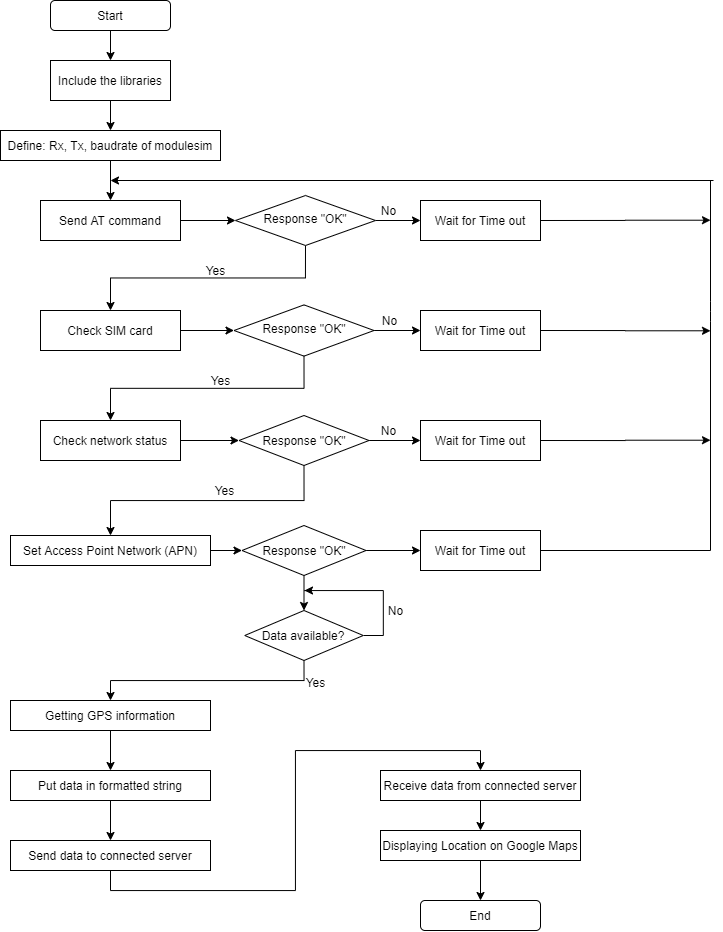

The diagram above was exported from draw.io. Its source (the exported page's mxGraphModel, read from the mxfile embedded in the PNG):
<mxGraphModel dx="1504" dy="627" grid="1" gridSize="10" guides="1" tooltips="1" connect="1" arrows="1" fold="1" page="1" pageScale="1" pageWidth="827" pageHeight="1169" math="0" shadow="0">
  <root>
    <mxCell id="WIyWlLk6GJQsqaUBKTNV-0" />
    <mxCell id="WIyWlLk6GJQsqaUBKTNV-1" parent="WIyWlLk6GJQsqaUBKTNV-0" />
    <mxCell id="0_Gbk8U_a7V4EJVKXifb-1" style="edgeStyle=orthogonalEdgeStyle;rounded=0;orthogonalLoop=1;jettySize=auto;html=1;exitX=0.5;exitY=1;exitDx=0;exitDy=0;entryX=0.5;entryY=0;entryDx=0;entryDy=0;" edge="1" parent="WIyWlLk6GJQsqaUBKTNV-1" source="WIyWlLk6GJQsqaUBKTNV-3" target="0_Gbk8U_a7V4EJVKXifb-0">
      <mxGeometry relative="1" as="geometry" />
    </mxCell>
    <mxCell id="WIyWlLk6GJQsqaUBKTNV-3" value="Start" style="rounded=1;whiteSpace=wrap;html=1;fontSize=12;glass=0;strokeWidth=1;shadow=0;" parent="WIyWlLk6GJQsqaUBKTNV-1" vertex="1">
      <mxGeometry x="60" y="20" width="120" height="30" as="geometry" />
    </mxCell>
    <mxCell id="0_Gbk8U_a7V4EJVKXifb-28" style="edgeStyle=orthogonalEdgeStyle;rounded=0;orthogonalLoop=1;jettySize=auto;html=1;exitX=1;exitY=0.5;exitDx=0;exitDy=0;entryX=0;entryY=0.5;entryDx=0;entryDy=0;" edge="1" parent="WIyWlLk6GJQsqaUBKTNV-1" source="WIyWlLk6GJQsqaUBKTNV-6" target="0_Gbk8U_a7V4EJVKXifb-24">
      <mxGeometry relative="1" as="geometry" />
    </mxCell>
    <mxCell id="0_Gbk8U_a7V4EJVKXifb-51" style="edgeStyle=orthogonalEdgeStyle;rounded=0;orthogonalLoop=1;jettySize=auto;html=1;exitX=0.5;exitY=1;exitDx=0;exitDy=0;entryX=0.5;entryY=0;entryDx=0;entryDy=0;" edge="1" parent="WIyWlLk6GJQsqaUBKTNV-1" source="WIyWlLk6GJQsqaUBKTNV-6" target="0_Gbk8U_a7V4EJVKXifb-10">
      <mxGeometry relative="1" as="geometry" />
    </mxCell>
    <mxCell id="WIyWlLk6GJQsqaUBKTNV-6" value="Response &quot;OK&quot;" style="rhombus;whiteSpace=wrap;html=1;shadow=0;fontFamily=Helvetica;fontSize=12;align=center;strokeWidth=1;spacing=6;spacingTop=-4;" parent="WIyWlLk6GJQsqaUBKTNV-1" vertex="1">
      <mxGeometry x="245" y="215" width="140" height="50" as="geometry" />
    </mxCell>
    <mxCell id="0_Gbk8U_a7V4EJVKXifb-16" style="edgeStyle=orthogonalEdgeStyle;rounded=0;orthogonalLoop=1;jettySize=auto;html=1;exitX=0.5;exitY=1;exitDx=0;exitDy=0;entryX=0.5;entryY=0;entryDx=0;entryDy=0;" edge="1" parent="WIyWlLk6GJQsqaUBKTNV-1" source="WIyWlLk6GJQsqaUBKTNV-10" target="0_Gbk8U_a7V4EJVKXifb-15">
      <mxGeometry relative="1" as="geometry" />
    </mxCell>
    <mxCell id="0_Gbk8U_a7V4EJVKXifb-29" style="edgeStyle=orthogonalEdgeStyle;rounded=0;orthogonalLoop=1;jettySize=auto;html=1;exitX=1;exitY=0.5;exitDx=0;exitDy=0;entryX=0;entryY=0.5;entryDx=0;entryDy=0;" edge="1" parent="WIyWlLk6GJQsqaUBKTNV-1" source="WIyWlLk6GJQsqaUBKTNV-10" target="0_Gbk8U_a7V4EJVKXifb-25">
      <mxGeometry relative="1" as="geometry" />
    </mxCell>
    <mxCell id="WIyWlLk6GJQsqaUBKTNV-10" value="Response &quot;OK&quot;" style="rhombus;whiteSpace=wrap;html=1;shadow=0;fontFamily=Helvetica;fontSize=12;align=center;strokeWidth=1;spacing=6;spacingTop=-4;" parent="WIyWlLk6GJQsqaUBKTNV-1" vertex="1">
      <mxGeometry x="243.5" y="324.38" width="140" height="51.25" as="geometry" />
    </mxCell>
    <mxCell id="0_Gbk8U_a7V4EJVKXifb-47" style="edgeStyle=orthogonalEdgeStyle;rounded=0;orthogonalLoop=1;jettySize=auto;html=1;exitX=0.5;exitY=1;exitDx=0;exitDy=0;entryX=0.5;entryY=0;entryDx=0;entryDy=0;" edge="1" parent="WIyWlLk6GJQsqaUBKTNV-1" source="0_Gbk8U_a7V4EJVKXifb-0" target="0_Gbk8U_a7V4EJVKXifb-2">
      <mxGeometry relative="1" as="geometry" />
    </mxCell>
    <mxCell id="0_Gbk8U_a7V4EJVKXifb-0" value="Include the libraries" style="rounded=0;whiteSpace=wrap;html=1;" vertex="1" parent="WIyWlLk6GJQsqaUBKTNV-1">
      <mxGeometry x="60" y="80" width="120" height="40" as="geometry" />
    </mxCell>
    <mxCell id="0_Gbk8U_a7V4EJVKXifb-7" style="edgeStyle=orthogonalEdgeStyle;rounded=0;orthogonalLoop=1;jettySize=auto;html=1;exitX=0.5;exitY=1;exitDx=0;exitDy=0;entryX=0.5;entryY=0;entryDx=0;entryDy=0;" edge="1" parent="WIyWlLk6GJQsqaUBKTNV-1" source="0_Gbk8U_a7V4EJVKXifb-2" target="0_Gbk8U_a7V4EJVKXifb-6">
      <mxGeometry relative="1" as="geometry" />
    </mxCell>
    <mxCell id="0_Gbk8U_a7V4EJVKXifb-2" value="Define: Rx, Tx, baudrate of modulesim" style="rounded=0;whiteSpace=wrap;html=1;" vertex="1" parent="WIyWlLk6GJQsqaUBKTNV-1">
      <mxGeometry x="10" y="150" width="220" height="30" as="geometry" />
    </mxCell>
    <mxCell id="0_Gbk8U_a7V4EJVKXifb-9" style="edgeStyle=orthogonalEdgeStyle;rounded=0;orthogonalLoop=1;jettySize=auto;html=1;exitX=1;exitY=0.5;exitDx=0;exitDy=0;entryX=0;entryY=0.5;entryDx=0;entryDy=0;" edge="1" parent="WIyWlLk6GJQsqaUBKTNV-1" source="0_Gbk8U_a7V4EJVKXifb-6" target="WIyWlLk6GJQsqaUBKTNV-6">
      <mxGeometry relative="1" as="geometry" />
    </mxCell>
    <mxCell id="0_Gbk8U_a7V4EJVKXifb-6" value="Send AT command" style="rounded=0;whiteSpace=wrap;html=1;" vertex="1" parent="WIyWlLk6GJQsqaUBKTNV-1">
      <mxGeometry x="50" y="220" width="140" height="40" as="geometry" />
    </mxCell>
    <mxCell id="0_Gbk8U_a7V4EJVKXifb-55" style="edgeStyle=orthogonalEdgeStyle;rounded=0;orthogonalLoop=1;jettySize=auto;html=1;exitX=1;exitY=0.5;exitDx=0;exitDy=0;entryX=0;entryY=0.5;entryDx=0;entryDy=0;" edge="1" parent="WIyWlLk6GJQsqaUBKTNV-1" source="0_Gbk8U_a7V4EJVKXifb-10" target="WIyWlLk6GJQsqaUBKTNV-10">
      <mxGeometry relative="1" as="geometry" />
    </mxCell>
    <mxCell id="0_Gbk8U_a7V4EJVKXifb-10" value="Check SIM card" style="rounded=0;whiteSpace=wrap;html=1;" vertex="1" parent="WIyWlLk6GJQsqaUBKTNV-1">
      <mxGeometry x="50" y="330" width="140" height="40" as="geometry" />
    </mxCell>
    <mxCell id="0_Gbk8U_a7V4EJVKXifb-18" style="edgeStyle=orthogonalEdgeStyle;rounded=0;orthogonalLoop=1;jettySize=auto;html=1;exitX=1;exitY=0.5;exitDx=0;exitDy=0;entryX=0;entryY=0.5;entryDx=0;entryDy=0;" edge="1" parent="WIyWlLk6GJQsqaUBKTNV-1" source="0_Gbk8U_a7V4EJVKXifb-15" target="0_Gbk8U_a7V4EJVKXifb-17">
      <mxGeometry relative="1" as="geometry" />
    </mxCell>
    <mxCell id="0_Gbk8U_a7V4EJVKXifb-15" value="Check network status" style="rounded=0;whiteSpace=wrap;html=1;" vertex="1" parent="WIyWlLk6GJQsqaUBKTNV-1">
      <mxGeometry x="50" y="440" width="140" height="40" as="geometry" />
    </mxCell>
    <mxCell id="0_Gbk8U_a7V4EJVKXifb-20" style="edgeStyle=orthogonalEdgeStyle;rounded=0;orthogonalLoop=1;jettySize=auto;html=1;exitX=0.5;exitY=1;exitDx=0;exitDy=0;entryX=0.5;entryY=0;entryDx=0;entryDy=0;" edge="1" parent="WIyWlLk6GJQsqaUBKTNV-1" source="0_Gbk8U_a7V4EJVKXifb-17" target="0_Gbk8U_a7V4EJVKXifb-19">
      <mxGeometry relative="1" as="geometry" />
    </mxCell>
    <mxCell id="0_Gbk8U_a7V4EJVKXifb-30" style="edgeStyle=orthogonalEdgeStyle;rounded=0;orthogonalLoop=1;jettySize=auto;html=1;exitX=1;exitY=0.5;exitDx=0;exitDy=0;entryX=0;entryY=0.5;entryDx=0;entryDy=0;" edge="1" parent="WIyWlLk6GJQsqaUBKTNV-1" source="0_Gbk8U_a7V4EJVKXifb-17" target="0_Gbk8U_a7V4EJVKXifb-26">
      <mxGeometry relative="1" as="geometry" />
    </mxCell>
    <mxCell id="0_Gbk8U_a7V4EJVKXifb-17" value="&lt;span&gt;Response &quot;OK&quot;&lt;/span&gt;" style="rhombus;whiteSpace=wrap;html=1;" vertex="1" parent="WIyWlLk6GJQsqaUBKTNV-1">
      <mxGeometry x="248.5" y="435" width="130" height="50" as="geometry" />
    </mxCell>
    <mxCell id="0_Gbk8U_a7V4EJVKXifb-75" style="edgeStyle=orthogonalEdgeStyle;rounded=0;orthogonalLoop=1;jettySize=auto;html=1;exitX=1;exitY=0.5;exitDx=0;exitDy=0;entryX=0;entryY=0.5;entryDx=0;entryDy=0;" edge="1" parent="WIyWlLk6GJQsqaUBKTNV-1" source="0_Gbk8U_a7V4EJVKXifb-19" target="0_Gbk8U_a7V4EJVKXifb-72">
      <mxGeometry relative="1" as="geometry" />
    </mxCell>
    <mxCell id="0_Gbk8U_a7V4EJVKXifb-19" value="Set Access Point Network (APN)" style="rounded=0;whiteSpace=wrap;html=1;" vertex="1" parent="WIyWlLk6GJQsqaUBKTNV-1">
      <mxGeometry x="20" y="555" width="200" height="30" as="geometry" />
    </mxCell>
    <mxCell id="0_Gbk8U_a7V4EJVKXifb-22" value="Yes" style="text;html=1;align=center;verticalAlign=middle;resizable=0;points=[];autosize=1;" vertex="1" parent="WIyWlLk6GJQsqaUBKTNV-1">
      <mxGeometry x="215" y="390" width="30" height="20" as="geometry" />
    </mxCell>
    <mxCell id="0_Gbk8U_a7V4EJVKXifb-57" style="edgeStyle=orthogonalEdgeStyle;rounded=0;orthogonalLoop=1;jettySize=auto;html=1;exitX=1;exitY=0.5;exitDx=0;exitDy=0;" edge="1" parent="WIyWlLk6GJQsqaUBKTNV-1" source="0_Gbk8U_a7V4EJVKXifb-24">
      <mxGeometry relative="1" as="geometry">
        <mxPoint x="720" y="239.70588235294122" as="targetPoint" />
      </mxGeometry>
    </mxCell>
    <mxCell id="0_Gbk8U_a7V4EJVKXifb-24" value="Wait for Time out" style="rounded=0;whiteSpace=wrap;html=1;" vertex="1" parent="WIyWlLk6GJQsqaUBKTNV-1">
      <mxGeometry x="430" y="220" width="120" height="40" as="geometry" />
    </mxCell>
    <mxCell id="0_Gbk8U_a7V4EJVKXifb-58" style="edgeStyle=orthogonalEdgeStyle;rounded=0;orthogonalLoop=1;jettySize=auto;html=1;exitX=1;exitY=0.5;exitDx=0;exitDy=0;" edge="1" parent="WIyWlLk6GJQsqaUBKTNV-1" source="0_Gbk8U_a7V4EJVKXifb-25">
      <mxGeometry relative="1" as="geometry">
        <mxPoint x="720" y="350.2941176470589" as="targetPoint" />
      </mxGeometry>
    </mxCell>
    <mxCell id="0_Gbk8U_a7V4EJVKXifb-25" value="Wait for Time out" style="rounded=0;whiteSpace=wrap;html=1;" vertex="1" parent="WIyWlLk6GJQsqaUBKTNV-1">
      <mxGeometry x="430" y="330" width="120" height="40" as="geometry" />
    </mxCell>
    <mxCell id="0_Gbk8U_a7V4EJVKXifb-79" style="edgeStyle=orthogonalEdgeStyle;rounded=0;orthogonalLoop=1;jettySize=auto;html=1;exitX=1;exitY=0.5;exitDx=0;exitDy=0;" edge="1" parent="WIyWlLk6GJQsqaUBKTNV-1" source="0_Gbk8U_a7V4EJVKXifb-26">
      <mxGeometry relative="1" as="geometry">
        <mxPoint x="720" y="459.7058823529412" as="targetPoint" />
      </mxGeometry>
    </mxCell>
    <mxCell id="0_Gbk8U_a7V4EJVKXifb-26" value="Wait for Time out" style="rounded=0;whiteSpace=wrap;html=1;" vertex="1" parent="WIyWlLk6GJQsqaUBKTNV-1">
      <mxGeometry x="430" y="440" width="120" height="40" as="geometry" />
    </mxCell>
    <mxCell id="0_Gbk8U_a7V4EJVKXifb-34" value="" style="endArrow=classic;html=1;" edge="1" parent="WIyWlLk6GJQsqaUBKTNV-1">
      <mxGeometry width="50" height="50" relative="1" as="geometry">
        <mxPoint x="723" y="200" as="sourcePoint" />
        <mxPoint x="120" y="200" as="targetPoint" />
      </mxGeometry>
    </mxCell>
    <mxCell id="0_Gbk8U_a7V4EJVKXifb-38" value="No" style="text;html=1;align=center;verticalAlign=middle;resizable=0;points=[];autosize=1;" vertex="1" parent="WIyWlLk6GJQsqaUBKTNV-1">
      <mxGeometry x="383.5" y="330" width="30" height="20" as="geometry" />
    </mxCell>
    <mxCell id="0_Gbk8U_a7V4EJVKXifb-39" value="No" style="text;html=1;align=center;verticalAlign=middle;resizable=0;points=[];autosize=1;" vertex="1" parent="WIyWlLk6GJQsqaUBKTNV-1">
      <mxGeometry x="383" y="220" width="30" height="20" as="geometry" />
    </mxCell>
    <mxCell id="0_Gbk8U_a7V4EJVKXifb-40" value="No" style="text;html=1;align=center;verticalAlign=middle;resizable=0;points=[];autosize=1;" vertex="1" parent="WIyWlLk6GJQsqaUBKTNV-1">
      <mxGeometry x="383" y="440" width="30" height="20" as="geometry" />
    </mxCell>
    <mxCell id="0_Gbk8U_a7V4EJVKXifb-41" value="Yes" style="text;html=1;align=center;verticalAlign=middle;resizable=0;points=[];autosize=1;" vertex="1" parent="WIyWlLk6GJQsqaUBKTNV-1">
      <mxGeometry x="210" y="280" width="30" height="20" as="geometry" />
    </mxCell>
    <mxCell id="0_Gbk8U_a7V4EJVKXifb-42" value="Yes" style="text;html=1;align=center;verticalAlign=middle;resizable=0;points=[];autosize=1;" vertex="1" parent="WIyWlLk6GJQsqaUBKTNV-1">
      <mxGeometry x="218.5" y="500" width="30" height="20" as="geometry" />
    </mxCell>
    <mxCell id="0_Gbk8U_a7V4EJVKXifb-70" style="edgeStyle=orthogonalEdgeStyle;rounded=0;orthogonalLoop=1;jettySize=auto;html=1;exitX=0.5;exitY=1;exitDx=0;exitDy=0;entryX=0.5;entryY=0;entryDx=0;entryDy=0;" edge="1" parent="WIyWlLk6GJQsqaUBKTNV-1" source="0_Gbk8U_a7V4EJVKXifb-44" target="0_Gbk8U_a7V4EJVKXifb-69">
      <mxGeometry relative="1" as="geometry" />
    </mxCell>
    <mxCell id="0_Gbk8U_a7V4EJVKXifb-44" value="Getting GPS information" style="rounded=0;whiteSpace=wrap;html=1;" vertex="1" parent="WIyWlLk6GJQsqaUBKTNV-1">
      <mxGeometry x="20" y="720" width="200" height="30" as="geometry" />
    </mxCell>
    <mxCell id="0_Gbk8U_a7V4EJVKXifb-90" style="edgeStyle=orthogonalEdgeStyle;rounded=0;orthogonalLoop=1;jettySize=auto;html=1;exitX=0.5;exitY=1;exitDx=0;exitDy=0;entryX=0.5;entryY=0;entryDx=0;entryDy=0;" edge="1" parent="WIyWlLk6GJQsqaUBKTNV-1" source="0_Gbk8U_a7V4EJVKXifb-45" target="0_Gbk8U_a7V4EJVKXifb-89">
      <mxGeometry relative="1" as="geometry" />
    </mxCell>
    <mxCell id="0_Gbk8U_a7V4EJVKXifb-45" value="Send data to connected server" style="rounded=0;whiteSpace=wrap;html=1;" vertex="1" parent="WIyWlLk6GJQsqaUBKTNV-1">
      <mxGeometry x="20" y="860" width="200" height="30" as="geometry" />
    </mxCell>
    <mxCell id="0_Gbk8U_a7V4EJVKXifb-65" style="edgeStyle=orthogonalEdgeStyle;rounded=0;orthogonalLoop=1;jettySize=auto;html=1;exitX=0.5;exitY=1;exitDx=0;exitDy=0;entryX=0.5;entryY=0;entryDx=0;entryDy=0;" edge="1" parent="WIyWlLk6GJQsqaUBKTNV-1" source="0_Gbk8U_a7V4EJVKXifb-46" target="0_Gbk8U_a7V4EJVKXifb-64">
      <mxGeometry relative="1" as="geometry" />
    </mxCell>
    <mxCell id="0_Gbk8U_a7V4EJVKXifb-46" value="Displaying Location on Google Maps" style="rounded=0;whiteSpace=wrap;html=1;" vertex="1" parent="WIyWlLk6GJQsqaUBKTNV-1">
      <mxGeometry x="390" y="850" width="200" height="30" as="geometry" />
    </mxCell>
    <mxCell id="0_Gbk8U_a7V4EJVKXifb-48" style="edgeStyle=orthogonalEdgeStyle;rounded=0;orthogonalLoop=1;jettySize=auto;html=1;exitX=0.5;exitY=1;exitDx=0;exitDy=0;" edge="1" parent="WIyWlLk6GJQsqaUBKTNV-1" source="0_Gbk8U_a7V4EJVKXifb-6" target="0_Gbk8U_a7V4EJVKXifb-6">
      <mxGeometry relative="1" as="geometry" />
    </mxCell>
    <mxCell id="0_Gbk8U_a7V4EJVKXifb-56" value="" style="endArrow=none;html=1;" edge="1" parent="WIyWlLk6GJQsqaUBKTNV-1">
      <mxGeometry width="50" height="50" relative="1" as="geometry">
        <mxPoint x="720" y="570" as="sourcePoint" />
        <mxPoint x="720" y="200" as="targetPoint" />
        <Array as="points">
          <mxPoint x="720" y="331.25" />
        </Array>
      </mxGeometry>
    </mxCell>
    <mxCell id="0_Gbk8U_a7V4EJVKXifb-64" value="End" style="rounded=1;whiteSpace=wrap;html=1;" vertex="1" parent="WIyWlLk6GJQsqaUBKTNV-1">
      <mxGeometry x="430" y="920" width="120" height="30" as="geometry" />
    </mxCell>
    <mxCell id="0_Gbk8U_a7V4EJVKXifb-71" style="edgeStyle=orthogonalEdgeStyle;rounded=0;orthogonalLoop=1;jettySize=auto;html=1;exitX=0.5;exitY=1;exitDx=0;exitDy=0;entryX=0.5;entryY=0;entryDx=0;entryDy=0;" edge="1" parent="WIyWlLk6GJQsqaUBKTNV-1" source="0_Gbk8U_a7V4EJVKXifb-69" target="0_Gbk8U_a7V4EJVKXifb-45">
      <mxGeometry relative="1" as="geometry" />
    </mxCell>
    <mxCell id="0_Gbk8U_a7V4EJVKXifb-69" value="Put data in formatted string" style="rounded=0;whiteSpace=wrap;html=1;" vertex="1" parent="WIyWlLk6GJQsqaUBKTNV-1">
      <mxGeometry x="20" y="790" width="200" height="30" as="geometry" />
    </mxCell>
    <mxCell id="0_Gbk8U_a7V4EJVKXifb-77" style="edgeStyle=orthogonalEdgeStyle;rounded=0;orthogonalLoop=1;jettySize=auto;html=1;exitX=1;exitY=0.5;exitDx=0;exitDy=0;" edge="1" parent="WIyWlLk6GJQsqaUBKTNV-1" source="0_Gbk8U_a7V4EJVKXifb-72" target="0_Gbk8U_a7V4EJVKXifb-76">
      <mxGeometry relative="1" as="geometry" />
    </mxCell>
    <mxCell id="0_Gbk8U_a7V4EJVKXifb-84" style="edgeStyle=orthogonalEdgeStyle;rounded=0;orthogonalLoop=1;jettySize=auto;html=1;exitX=0.5;exitY=1;exitDx=0;exitDy=0;entryX=0.5;entryY=0;entryDx=0;entryDy=0;" edge="1" parent="WIyWlLk6GJQsqaUBKTNV-1" source="0_Gbk8U_a7V4EJVKXifb-72" target="0_Gbk8U_a7V4EJVKXifb-82">
      <mxGeometry relative="1" as="geometry" />
    </mxCell>
    <mxCell id="0_Gbk8U_a7V4EJVKXifb-72" value="&lt;span&gt;Response &quot;OK&quot;&lt;/span&gt;" style="rhombus;whiteSpace=wrap;html=1;" vertex="1" parent="WIyWlLk6GJQsqaUBKTNV-1">
      <mxGeometry x="251.5" y="545" width="124" height="50" as="geometry" />
    </mxCell>
    <mxCell id="0_Gbk8U_a7V4EJVKXifb-76" value="Wait for Time out" style="rounded=0;whiteSpace=wrap;html=1;" vertex="1" parent="WIyWlLk6GJQsqaUBKTNV-1">
      <mxGeometry x="430" y="550" width="120" height="40" as="geometry" />
    </mxCell>
    <mxCell id="0_Gbk8U_a7V4EJVKXifb-81" value="" style="endArrow=none;html=1;exitX=1;exitY=0.5;exitDx=0;exitDy=0;" edge="1" parent="WIyWlLk6GJQsqaUBKTNV-1" source="0_Gbk8U_a7V4EJVKXifb-76">
      <mxGeometry width="50" height="50" relative="1" as="geometry">
        <mxPoint x="640" y="380" as="sourcePoint" />
        <mxPoint x="720" y="570" as="targetPoint" />
        <Array as="points" />
      </mxGeometry>
    </mxCell>
    <mxCell id="0_Gbk8U_a7V4EJVKXifb-85" style="edgeStyle=orthogonalEdgeStyle;rounded=0;orthogonalLoop=1;jettySize=auto;html=1;exitX=1;exitY=0.5;exitDx=0;exitDy=0;" edge="1" parent="WIyWlLk6GJQsqaUBKTNV-1" source="0_Gbk8U_a7V4EJVKXifb-82">
      <mxGeometry relative="1" as="geometry">
        <mxPoint x="314" y="610" as="targetPoint" />
      </mxGeometry>
    </mxCell>
    <mxCell id="0_Gbk8U_a7V4EJVKXifb-87" style="edgeStyle=orthogonalEdgeStyle;rounded=0;orthogonalLoop=1;jettySize=auto;html=1;exitX=0.5;exitY=1;exitDx=0;exitDy=0;" edge="1" parent="WIyWlLk6GJQsqaUBKTNV-1" source="0_Gbk8U_a7V4EJVKXifb-82" target="0_Gbk8U_a7V4EJVKXifb-44">
      <mxGeometry relative="1" as="geometry" />
    </mxCell>
    <mxCell id="0_Gbk8U_a7V4EJVKXifb-82" value="Data available?" style="rhombus;whiteSpace=wrap;html=1;" vertex="1" parent="WIyWlLk6GJQsqaUBKTNV-1">
      <mxGeometry x="254.25" y="630" width="118.5" height="50" as="geometry" />
    </mxCell>
    <mxCell id="0_Gbk8U_a7V4EJVKXifb-86" value="No" style="text;html=1;align=center;verticalAlign=middle;resizable=0;points=[];autosize=1;" vertex="1" parent="WIyWlLk6GJQsqaUBKTNV-1">
      <mxGeometry x="390" y="620" width="30" height="20" as="geometry" />
    </mxCell>
    <mxCell id="0_Gbk8U_a7V4EJVKXifb-88" value="Yes" style="text;html=1;align=center;verticalAlign=middle;resizable=0;points=[];autosize=1;" vertex="1" parent="WIyWlLk6GJQsqaUBKTNV-1">
      <mxGeometry x="310" y="692" width="30" height="20" as="geometry" />
    </mxCell>
    <mxCell id="0_Gbk8U_a7V4EJVKXifb-91" style="edgeStyle=orthogonalEdgeStyle;rounded=0;orthogonalLoop=1;jettySize=auto;html=1;exitX=0.5;exitY=1;exitDx=0;exitDy=0;entryX=0.5;entryY=0;entryDx=0;entryDy=0;" edge="1" parent="WIyWlLk6GJQsqaUBKTNV-1" source="0_Gbk8U_a7V4EJVKXifb-89" target="0_Gbk8U_a7V4EJVKXifb-46">
      <mxGeometry relative="1" as="geometry" />
    </mxCell>
    <mxCell id="0_Gbk8U_a7V4EJVKXifb-89" value="Receive data from connected server" style="rounded=0;whiteSpace=wrap;html=1;" vertex="1" parent="WIyWlLk6GJQsqaUBKTNV-1">
      <mxGeometry x="390" y="790" width="200" height="30" as="geometry" />
    </mxCell>
  </root>
</mxGraphModel>